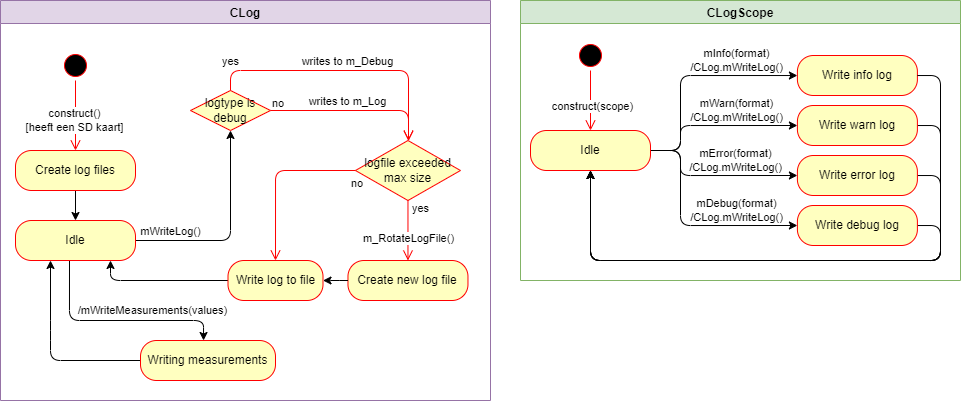

The diagram above was exported from draw.io. Its source (the exported page's mxGraphModel, read from the mxfile embedded in the PNG):
<mxGraphModel dx="638" dy="786" grid="1" gridSize="10" guides="1" tooltips="1" connect="1" arrows="1" fold="1" page="1" pageScale="1" pageWidth="850" pageHeight="1100" math="0" shadow="0">
  <root>
    <mxCell id="0" />
    <mxCell id="1" parent="0" />
    <mxCell id="2" value="CLog" style="swimlane;fillColor=#e1d5e7;strokeColor=#9673a6;" parent="1" vertex="1">
      <mxGeometry x="90" y="520" width="490" height="400" as="geometry" />
    </mxCell>
    <mxCell id="4" value="" style="ellipse;html=1;shape=startState;fillColor=#000000;strokeColor=#ff0000;" parent="2" vertex="1">
      <mxGeometry x="60" y="50" width="30" height="30" as="geometry" />
    </mxCell>
    <mxCell id="5" value="" style="edgeStyle=orthogonalEdgeStyle;html=1;verticalAlign=bottom;endArrow=open;endSize=8;strokeColor=#ff0000;" parent="2" source="4" target="7" edge="1">
      <mxGeometry relative="1" as="geometry">
        <mxPoint x="75" y="140" as="targetPoint" />
      </mxGeometry>
    </mxCell>
    <mxCell id="6" value="construct()&lt;br&gt;[heeft een SD kaart]" style="edgeLabel;html=1;align=center;verticalAlign=middle;resizable=0;points=[];" parent="5" vertex="1" connectable="0">
      <mxGeometry x="0.1905" y="-1" relative="1" as="geometry">
        <mxPoint y="-2" as="offset" />
      </mxGeometry>
    </mxCell>
    <mxCell id="12" style="edgeStyle=orthogonalEdgeStyle;html=1;exitX=0.45;exitY=0.979;exitDx=0;exitDy=0;exitPerimeter=0;" parent="2" source="28" target="9" edge="1">
      <mxGeometry relative="1" as="geometry">
        <mxPoint x="75.00000000000023" y="400" as="sourcePoint" />
        <Array as="points">
          <mxPoint x="69" y="320" />
          <mxPoint x="203" y="320" />
        </Array>
      </mxGeometry>
    </mxCell>
    <mxCell id="13" value="/mWriteMeasurements(values)" style="edgeLabel;html=1;align=center;verticalAlign=middle;resizable=0;points=[];" parent="12" vertex="1" connectable="0">
      <mxGeometry x="0.3007" y="1" relative="1" as="geometry">
        <mxPoint x="4" y="-9" as="offset" />
      </mxGeometry>
    </mxCell>
    <mxCell id="17" style="edgeStyle=orthogonalEdgeStyle;html=1;" parent="2" source="7" target="28" edge="1">
      <mxGeometry relative="1" as="geometry" />
    </mxCell>
    <mxCell id="7" value="Create log files" style="rounded=1;whiteSpace=wrap;html=1;arcSize=40;fontColor=#000000;fillColor=#ffffc0;strokeColor=#ff0000;" parent="2" vertex="1">
      <mxGeometry x="15" y="150" width="120" height="40" as="geometry" />
    </mxCell>
    <mxCell id="32" style="edgeStyle=orthogonalEdgeStyle;html=1;" parent="2" source="9" target="28" edge="1">
      <mxGeometry relative="1" as="geometry">
        <mxPoint x="50.039999999999964" y="420" as="targetPoint" />
        <Array as="points">
          <mxPoint x="50" y="330" />
          <mxPoint x="50" y="330" />
        </Array>
      </mxGeometry>
    </mxCell>
    <mxCell id="9" value="Writing measurements" style="rounded=1;whiteSpace=wrap;html=1;arcSize=40;fontColor=#000000;fillColor=#ffffc0;strokeColor=#ff0000;" parent="2" vertex="1">
      <mxGeometry x="140" y="340" width="135" height="40" as="geometry" />
    </mxCell>
    <mxCell id="14" value="logtype is debug" style="rhombus;whiteSpace=wrap;html=1;fillColor=#ffffc0;strokeColor=#ff0000;" parent="2" vertex="1">
      <mxGeometry x="190" y="90" width="80" height="40" as="geometry" />
    </mxCell>
    <mxCell id="15" value="yes" style="edgeStyle=orthogonalEdgeStyle;html=1;align=left;verticalAlign=bottom;endArrow=open;endSize=8;strokeColor=#ff0000;" parent="2" source="14" target="23" edge="1">
      <mxGeometry x="-0.852" y="-10" relative="1" as="geometry">
        <mxPoint x="354.97" y="70" as="targetPoint" />
        <Array as="points">
          <mxPoint x="230" y="70" />
          <mxPoint x="408" y="70" />
        </Array>
        <mxPoint x="-10" y="-10" as="offset" />
      </mxGeometry>
    </mxCell>
    <mxCell id="60" value="writes to m_Debug" style="edgeLabel;html=1;align=center;verticalAlign=middle;resizable=0;points=[];" vertex="1" connectable="0" parent="15">
      <mxGeometry x="0.0174" relative="1" as="geometry">
        <mxPoint y="-9" as="offset" />
      </mxGeometry>
    </mxCell>
    <mxCell id="16" value="no" style="edgeStyle=orthogonalEdgeStyle;html=1;align=left;verticalAlign=top;endArrow=open;endSize=8;strokeColor=#ff0000;" parent="2" source="14" target="23" edge="1">
      <mxGeometry x="-1" y="20" relative="1" as="geometry">
        <mxPoint x="354.97" y="110" as="targetPoint" />
        <Array as="points">
          <mxPoint x="408" y="110" />
        </Array>
        <mxPoint as="offset" />
      </mxGeometry>
    </mxCell>
    <mxCell id="61" value="writes to m_Log" style="edgeLabel;html=1;align=center;verticalAlign=middle;resizable=0;points=[];" vertex="1" connectable="0" parent="16">
      <mxGeometry x="-0.0911" relative="1" as="geometry">
        <mxPoint y="-9" as="offset" />
      </mxGeometry>
    </mxCell>
    <mxCell id="23" value="logfile exceeded max size" style="rhombus;whiteSpace=wrap;html=1;fillColor=#ffffc0;strokeColor=#ff0000;" parent="2" vertex="1">
      <mxGeometry x="354.97" y="140" width="105" height="60" as="geometry" />
    </mxCell>
    <mxCell id="25" value="no" style="edgeStyle=orthogonalEdgeStyle;html=1;align=left;verticalAlign=top;endArrow=open;endSize=8;strokeColor=#ff0000;entryX=0.5;entryY=0;entryDx=0;entryDy=0;" parent="2" source="23" target="26" edge="1">
      <mxGeometry x="-0.929" relative="1" as="geometry">
        <mxPoint x="450.06" y="240" as="targetPoint" />
        <mxPoint as="offset" />
      </mxGeometry>
    </mxCell>
    <mxCell id="35" style="edgeStyle=orthogonalEdgeStyle;html=1;" parent="2" source="26" target="28" edge="1">
      <mxGeometry relative="1" as="geometry">
        <Array as="points">
          <mxPoint x="110" y="280" />
        </Array>
      </mxGeometry>
    </mxCell>
    <mxCell id="26" value="Write log to file" style="rounded=1;whiteSpace=wrap;html=1;arcSize=40;fontColor=#000000;fillColor=#ffffc0;strokeColor=#ff0000;" parent="2" vertex="1">
      <mxGeometry x="227.50000000000003" y="260" width="95" height="40" as="geometry" />
    </mxCell>
    <mxCell id="30" style="edgeStyle=orthogonalEdgeStyle;html=1;" parent="2" source="28" target="14" edge="1">
      <mxGeometry relative="1" as="geometry" />
    </mxCell>
    <mxCell id="31" value="mWriteLog()" style="edgeLabel;html=1;align=center;verticalAlign=middle;resizable=0;points=[];" parent="30" vertex="1" connectable="0">
      <mxGeometry x="0.2907" y="-1" relative="1" as="geometry">
        <mxPoint x="-61" y="28" as="offset" />
      </mxGeometry>
    </mxCell>
    <mxCell id="28" value="Idle" style="rounded=1;whiteSpace=wrap;html=1;arcSize=40;fontColor=#000000;fillColor=#ffffc0;strokeColor=#ff0000;" parent="2" vertex="1">
      <mxGeometry x="15" y="220" width="120" height="40" as="geometry" />
    </mxCell>
    <mxCell id="33" value="Create new log file" style="rounded=1;whiteSpace=wrap;html=1;arcSize=40;fontColor=#000000;fillColor=#ffffc0;strokeColor=#ff0000;" parent="2" vertex="1">
      <mxGeometry x="347.47" y="260" width="120" height="40" as="geometry" />
    </mxCell>
    <mxCell id="24" value="yes" style="edgeStyle=orthogonalEdgeStyle;html=1;align=left;verticalAlign=bottom;endArrow=open;endSize=8;strokeColor=#ff0000;" parent="2" source="23" target="33" edge="1">
      <mxGeometry x="-0.4284" y="3" relative="1" as="geometry">
        <mxPoint x="585.0600000000001" y="200" as="targetPoint" />
        <Array as="points" />
        <mxPoint as="offset" />
      </mxGeometry>
    </mxCell>
    <mxCell id="46" value="m_RotateLogFile()" style="edgeLabel;html=1;align=center;verticalAlign=middle;resizable=0;points=[];" parent="24" vertex="1" connectable="0">
      <mxGeometry x="0.3574" relative="1" as="geometry">
        <mxPoint y="-3" as="offset" />
      </mxGeometry>
    </mxCell>
    <mxCell id="34" style="edgeStyle=orthogonalEdgeStyle;html=1;entryX=1;entryY=0.5;entryDx=0;entryDy=0;" parent="2" source="33" target="26" edge="1">
      <mxGeometry relative="1" as="geometry">
        <Array as="points">
          <mxPoint x="330" y="280" />
          <mxPoint x="330" y="280" />
        </Array>
      </mxGeometry>
    </mxCell>
    <mxCell id="3" value="CLogScope" style="swimlane;fillColor=#d5e8d4;strokeColor=#82b366;" parent="1" vertex="1">
      <mxGeometry x="610" y="520" width="440" height="280" as="geometry" />
    </mxCell>
    <mxCell id="36" value="" style="ellipse;html=1;shape=startState;fillColor=#000000;strokeColor=#ff0000;" parent="3" vertex="1">
      <mxGeometry x="55" y="40" width="30" height="30" as="geometry" />
    </mxCell>
    <mxCell id="37" value="" style="edgeStyle=orthogonalEdgeStyle;html=1;verticalAlign=bottom;endArrow=open;endSize=8;strokeColor=#ff0000;" parent="3" source="36" target="39" edge="1">
      <mxGeometry relative="1" as="geometry">
        <mxPoint x="70" y="130" as="targetPoint" />
      </mxGeometry>
    </mxCell>
    <mxCell id="38" value="construct(scope)" style="edgeLabel;html=1;align=center;verticalAlign=middle;resizable=0;points=[];" parent="37" vertex="1" connectable="0">
      <mxGeometry x="0.2167" y="2" relative="1" as="geometry">
        <mxPoint y="-1" as="offset" />
      </mxGeometry>
    </mxCell>
    <mxCell id="43" style="edgeStyle=orthogonalEdgeStyle;html=1;" parent="3" source="39" target="41" edge="1">
      <mxGeometry relative="1" as="geometry">
        <Array as="points">
          <mxPoint x="160" y="150" />
          <mxPoint x="160" y="75" />
        </Array>
      </mxGeometry>
    </mxCell>
    <mxCell id="52" value="mInfo(format)&lt;br&gt;/CLog.mWriteLog()" style="edgeLabel;html=1;align=center;verticalAlign=middle;resizable=0;points=[];" parent="43" vertex="1" connectable="0">
      <mxGeometry x="0.19" y="-1" relative="1" as="geometry">
        <mxPoint x="29" y="-16" as="offset" />
      </mxGeometry>
    </mxCell>
    <mxCell id="49" style="edgeStyle=orthogonalEdgeStyle;html=1;entryX=0;entryY=0.5;entryDx=0;entryDy=0;" parent="3" source="39" target="44" edge="1">
      <mxGeometry relative="1" as="geometry">
        <Array as="points">
          <mxPoint x="160" y="150" />
          <mxPoint x="160" y="125" />
        </Array>
      </mxGeometry>
    </mxCell>
    <mxCell id="53" value="mWarn(format)&lt;br&gt;/CLog.mWriteLog()" style="edgeLabel;html=1;align=center;verticalAlign=middle;resizable=0;points=[];" parent="49" vertex="1" connectable="0">
      <mxGeometry x="0.2832" y="-1" relative="1" as="geometry">
        <mxPoint y="-16" as="offset" />
      </mxGeometry>
    </mxCell>
    <mxCell id="50" style="edgeStyle=orthogonalEdgeStyle;html=1;entryX=0;entryY=0.5;entryDx=0;entryDy=0;" parent="3" source="39" target="45" edge="1">
      <mxGeometry relative="1" as="geometry">
        <Array as="points">
          <mxPoint x="160" y="150" />
          <mxPoint x="160" y="175" />
        </Array>
      </mxGeometry>
    </mxCell>
    <mxCell id="54" value="mError(format)&lt;br&gt;/CLog.mWriteLog()" style="edgeLabel;html=1;align=center;verticalAlign=middle;resizable=0;points=[];" parent="50" vertex="1" connectable="0">
      <mxGeometry x="0.5276" y="1" relative="1" as="geometry">
        <mxPoint x="-21" y="-14" as="offset" />
      </mxGeometry>
    </mxCell>
    <mxCell id="51" style="edgeStyle=orthogonalEdgeStyle;html=1;entryX=0;entryY=0.5;entryDx=0;entryDy=0;" parent="3" source="39" target="48" edge="1">
      <mxGeometry relative="1" as="geometry">
        <Array as="points">
          <mxPoint x="160" y="150" />
          <mxPoint x="160" y="225" />
        </Array>
      </mxGeometry>
    </mxCell>
    <mxCell id="55" value="mDebug(format)&lt;br&gt;/CLog.mWriteLog()" style="edgeLabel;html=1;align=center;verticalAlign=middle;resizable=0;points=[];" parent="51" vertex="1" connectable="0">
      <mxGeometry x="0.5997" y="-2" relative="1" as="geometry">
        <mxPoint x="-17" y="-17" as="offset" />
      </mxGeometry>
    </mxCell>
    <mxCell id="39" value="Idle" style="rounded=1;whiteSpace=wrap;html=1;arcSize=40;fontColor=#000000;fillColor=#ffffc0;strokeColor=#ff0000;" parent="3" vertex="1">
      <mxGeometry x="10" y="130" width="120" height="40" as="geometry" />
    </mxCell>
    <mxCell id="41" value="Write info log" style="rounded=1;whiteSpace=wrap;html=1;arcSize=40;fontColor=#000000;fillColor=#ffffc0;strokeColor=#ff0000;" parent="3" vertex="1">
      <mxGeometry x="276.9" y="55" width="120" height="40" as="geometry" />
    </mxCell>
    <mxCell id="58" style="edgeStyle=orthogonalEdgeStyle;html=1;" parent="3" source="44" target="39" edge="1">
      <mxGeometry relative="1" as="geometry">
        <Array as="points">
          <mxPoint x="420" y="125" />
          <mxPoint x="420" y="260" />
          <mxPoint x="70" y="260" />
        </Array>
      </mxGeometry>
    </mxCell>
    <mxCell id="44" value="Write warn log" style="rounded=1;whiteSpace=wrap;html=1;arcSize=40;fontColor=#000000;fillColor=#ffffc0;strokeColor=#ff0000;" parent="3" vertex="1">
      <mxGeometry x="276.9" y="105" width="120" height="40" as="geometry" />
    </mxCell>
    <mxCell id="57" style="edgeStyle=orthogonalEdgeStyle;html=1;" parent="3" source="45" target="39" edge="1">
      <mxGeometry relative="1" as="geometry">
        <Array as="points">
          <mxPoint x="420" y="175" />
          <mxPoint x="420" y="260" />
          <mxPoint x="70" y="260" />
        </Array>
      </mxGeometry>
    </mxCell>
    <mxCell id="45" value="Write error log" style="rounded=1;whiteSpace=wrap;html=1;arcSize=40;fontColor=#000000;fillColor=#ffffc0;strokeColor=#ff0000;" parent="3" vertex="1">
      <mxGeometry x="276.9" y="155" width="120" height="40" as="geometry" />
    </mxCell>
    <mxCell id="56" style="edgeStyle=orthogonalEdgeStyle;html=1;" parent="3" source="48" target="39" edge="1">
      <mxGeometry relative="1" as="geometry">
        <Array as="points">
          <mxPoint x="420" y="225" />
          <mxPoint x="420" y="260" />
          <mxPoint x="70" y="260" />
        </Array>
      </mxGeometry>
    </mxCell>
    <mxCell id="48" value="Write debug log" style="rounded=1;whiteSpace=wrap;html=1;arcSize=40;fontColor=#000000;fillColor=#ffffc0;strokeColor=#ff0000;" parent="3" vertex="1">
      <mxGeometry x="276.9" y="205" width="120" height="40" as="geometry" />
    </mxCell>
    <mxCell id="59" style="edgeStyle=orthogonalEdgeStyle;html=1;" parent="3" source="41" target="39" edge="1">
      <mxGeometry relative="1" as="geometry">
        <mxPoint x="410" y="160" as="targetPoint" />
        <Array as="points">
          <mxPoint x="420" y="75" />
          <mxPoint x="420" y="260" />
          <mxPoint x="70" y="260" />
        </Array>
      </mxGeometry>
    </mxCell>
  </root>
</mxGraphModel>